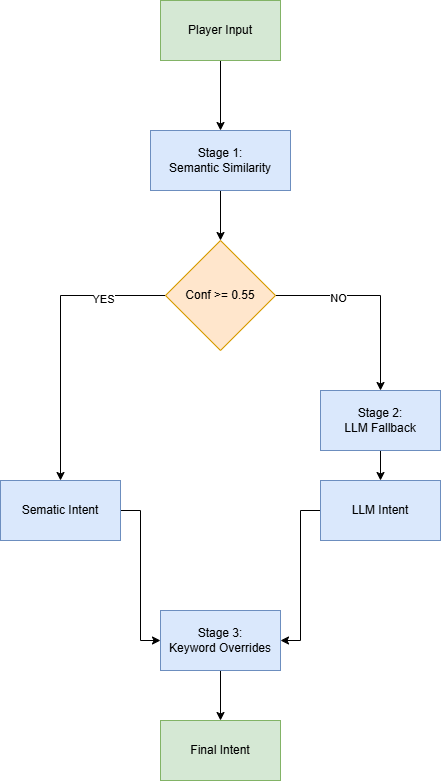

The diagram above was exported from draw.io. Its source (the exported page's mxGraphModel, read from the mxfile embedded in the PNG):
<mxGraphModel dx="5210" dy="2980" grid="1" gridSize="10" guides="1" tooltips="1" connect="1" arrows="1" fold="1" page="1" pageScale="1" pageWidth="11920" pageHeight="11200" math="0" shadow="0">
  <root>
    <mxCell id="0" />
    <mxCell id="1" parent="0" />
    <mxCell id="4sTMldFaBlw4YMejplZw-4" edge="1" parent="1" source="4sTMldFaBlw4YMejplZw-2" style="edgeStyle=orthogonalEdgeStyle;rounded=0;orthogonalLoop=1;jettySize=auto;html=1;" target="4sTMldFaBlw4YMejplZw-3" value="">
      <mxGeometry relative="1" as="geometry" />
    </mxCell>
    <mxCell id="4sTMldFaBlw4YMejplZw-2" parent="1" style="rounded=0;whiteSpace=wrap;html=1;fillColor=#d5e8d4;strokeColor=#82b366;" value="Player Input" vertex="1">
      <mxGeometry height="60" width="120" x="660" y="200" as="geometry" />
    </mxCell>
    <mxCell id="4sTMldFaBlw4YMejplZw-6" edge="1" parent="1" source="4sTMldFaBlw4YMejplZw-3" style="edgeStyle=orthogonalEdgeStyle;rounded=0;orthogonalLoop=1;jettySize=auto;html=1;" target="4sTMldFaBlw4YMejplZw-5" value="">
      <mxGeometry relative="1" as="geometry" />
    </mxCell>
    <mxCell id="4sTMldFaBlw4YMejplZw-3" parent="1" style="whiteSpace=wrap;html=1;fillColor=#dae8fc;strokeColor=#6c8ebf;rounded=0;" value="Stage 1:&lt;div&gt;Semantic Similarity&lt;/div&gt;" vertex="1">
      <mxGeometry height="60" width="140" x="650" y="330" as="geometry" />
    </mxCell>
    <mxCell id="4sTMldFaBlw4YMejplZw-15" edge="1" parent="1" source="4sTMldFaBlw4YMejplZw-5" style="edgeStyle=orthogonalEdgeStyle;rounded=0;orthogonalLoop=1;jettySize=auto;html=1;entryX=0.5;entryY=0;entryDx=0;entryDy=0;" target="4sTMldFaBlw4YMejplZw-10">
      <mxGeometry relative="1" as="geometry" />
    </mxCell>
    <mxCell id="4sTMldFaBlw4YMejplZw-17" connectable="0" parent="4sTMldFaBlw4YMejplZw-15" style="edgeLabel;html=1;align=center;verticalAlign=middle;resizable=0;points=[];" value="NO" vertex="1">
      <mxGeometry relative="1" x="-0.39" as="geometry">
        <mxPoint as="offset" />
      </mxGeometry>
    </mxCell>
    <mxCell id="4sTMldFaBlw4YMejplZw-16" edge="1" parent="1" source="4sTMldFaBlw4YMejplZw-5" style="edgeStyle=orthogonalEdgeStyle;rounded=0;orthogonalLoop=1;jettySize=auto;html=1;entryX=0.5;entryY=0;entryDx=0;entryDy=0;" target="4sTMldFaBlw4YMejplZw-9">
      <mxGeometry relative="1" as="geometry" />
    </mxCell>
    <mxCell id="4sTMldFaBlw4YMejplZw-18" connectable="0" parent="4sTMldFaBlw4YMejplZw-16" style="edgeLabel;html=1;align=center;verticalAlign=middle;resizable=0;points=[];" value="YES" vertex="1">
      <mxGeometry relative="1" x="-0.54" y="1" as="geometry">
        <mxPoint as="offset" />
      </mxGeometry>
    </mxCell>
    <mxCell id="4sTMldFaBlw4YMejplZw-5" parent="1" style="rhombus;whiteSpace=wrap;html=1;fillColor=#ffe6cc;strokeColor=#d79b00;rounded=0;" value="Conf &amp;gt;= 0.55" vertex="1">
      <mxGeometry height="110" width="110" x="665" y="440" as="geometry" />
    </mxCell>
    <mxCell id="4sTMldFaBlw4YMejplZw-23" edge="1" parent="1" source="4sTMldFaBlw4YMejplZw-9" style="edgeStyle=orthogonalEdgeStyle;rounded=0;orthogonalLoop=1;jettySize=auto;html=1;entryX=0;entryY=0.5;entryDx=0;entryDy=0;" target="4sTMldFaBlw4YMejplZw-21">
      <mxGeometry relative="1" as="geometry" />
    </mxCell>
    <mxCell id="4sTMldFaBlw4YMejplZw-9" parent="1" style="rounded=0;whiteSpace=wrap;html=1;fillColor=#dae8fc;strokeColor=#6c8ebf;" value="Sematic Intent" vertex="1">
      <mxGeometry height="60" width="120" x="500" y="680" as="geometry" />
    </mxCell>
    <mxCell id="4sTMldFaBlw4YMejplZw-20" edge="1" parent="1" source="4sTMldFaBlw4YMejplZw-10" style="edgeStyle=orthogonalEdgeStyle;rounded=0;orthogonalLoop=1;jettySize=auto;html=1;" target="4sTMldFaBlw4YMejplZw-19" value="">
      <mxGeometry relative="1" as="geometry" />
    </mxCell>
    <mxCell id="4sTMldFaBlw4YMejplZw-10" parent="1" style="rounded=0;whiteSpace=wrap;html=1;fillColor=#dae8fc;strokeColor=#6c8ebf;" value="Stage 2:&lt;div&gt;LLM Fallback&lt;/div&gt;" vertex="1">
      <mxGeometry height="60" width="120" x="820" y="590" as="geometry" />
    </mxCell>
    <mxCell id="4sTMldFaBlw4YMejplZw-24" edge="1" parent="1" source="4sTMldFaBlw4YMejplZw-19" style="edgeStyle=orthogonalEdgeStyle;rounded=0;orthogonalLoop=1;jettySize=auto;html=1;entryX=1;entryY=0.5;entryDx=0;entryDy=0;" target="4sTMldFaBlw4YMejplZw-21">
      <mxGeometry relative="1" as="geometry" />
    </mxCell>
    <mxCell id="4sTMldFaBlw4YMejplZw-19" parent="1" style="whiteSpace=wrap;html=1;fillColor=#dae8fc;strokeColor=#6c8ebf;rounded=0;" value="LLM Intent" vertex="1">
      <mxGeometry height="60" width="120" x="820" y="680" as="geometry" />
    </mxCell>
    <mxCell id="4sTMldFaBlw4YMejplZw-26" edge="1" parent="1" source="4sTMldFaBlw4YMejplZw-21" style="edgeStyle=orthogonalEdgeStyle;rounded=0;orthogonalLoop=1;jettySize=auto;html=1;" target="4sTMldFaBlw4YMejplZw-25" value="">
      <mxGeometry relative="1" as="geometry" />
    </mxCell>
    <mxCell id="4sTMldFaBlw4YMejplZw-21" parent="1" style="whiteSpace=wrap;html=1;fillColor=#dae8fc;strokeColor=#6c8ebf;rounded=0;" value="Stage 3:&lt;div&gt;Keyword Overrides&lt;/div&gt;" vertex="1">
      <mxGeometry height="60" width="120" x="660" y="810" as="geometry" />
    </mxCell>
    <mxCell id="4sTMldFaBlw4YMejplZw-25" parent="1" style="whiteSpace=wrap;html=1;fillColor=#d5e8d4;strokeColor=#82b366;rounded=0;" value="Final Intent" vertex="1">
      <mxGeometry height="60" width="120" x="660" y="920" as="geometry" />
    </mxCell>
  </root>
</mxGraphModel>